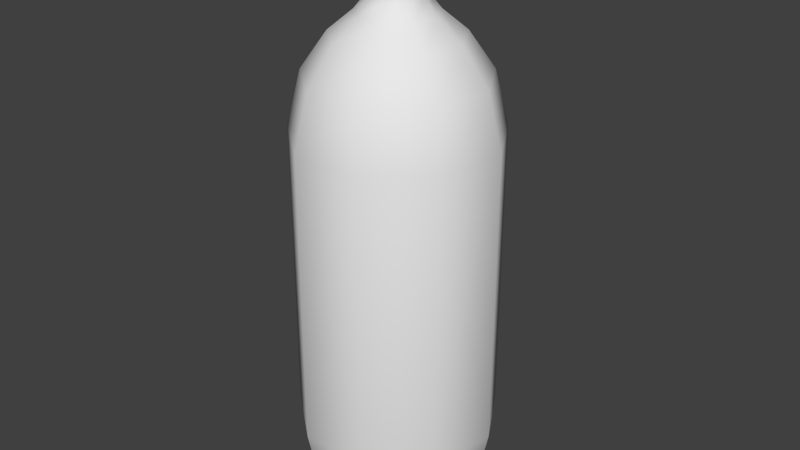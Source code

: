 # Source: coke.blend  (saved by Blender 2.72.0; exported with 4.5.12 LTS)
import bpy
from mathutils import Matrix  # noqa: F401  (used for matrix-valued properties, if any)

bpy.ops.wm.read_factory_settings(use_empty=True)
scene = bpy.context.scene
scene.name = 'Scene'

# ---- collections
col_collection_1 = bpy.data.collections.new('Collection 1'); scene.collection.children.link(col_collection_1)

# ---- world
world_world = bpy.data.worlds.new('World'); scene.world = world_world
world_world.color = (0.05088, 0.05088, 0.05088)
world_world.use_sun_shadow = False
world_world.sun_shadow_jitter_overblur = 0.0
world_world.cycles.sampling_method = 'MANUAL'
world_world.cycles.sample_map_resolution = 256

# ---- meshes
me_circle = bpy.data.meshes.new('Circle')
me_circle.from_pydata([(-4.443e-09, 0.09702, 0.0789), (-0.06236, 0.07432, 0.0789), (-0.09555, 0.01685, 0.0789), (-0.08402, -0.04851, 0.0789), (-0.03318, -0.09117, 0.0789), (0.03318, -0.09117, 0.0789), (0.08402, -0.04851, 0.0789), (0.09555, 0.01685, 0.0789), (0.06236, 0.07432, 0.0789), (-4.443e-09, 0.09702, 0.3639), (-0.06236, 0.07432, 0.3639), (-0.09555, 0.01685, 0.3639), (-0.08402, -0.04851, 0.3639), (-0.03318, -0.09117, 0.3639), (0.03318, -0.09117, 0.3639), (0.08402, -0.04851, 0.3639), (0.09555, 0.01685, 0.3639), (0.06236, 0.07432, 0.3639), (-2.248e-10, 0.02439, 0.4854), (-0.01568, 0.01868, 0.4854), (-0.02402, 0.004235, 0.4854), (-0.02112, -0.01219, 0.4854), (-0.008341, -0.02292, 0.4854), (0.008341, -0.02292, 0.4854), (0.02112, -0.01219, 0.4854), (0.02402, 0.004235, 0.4854), (0.01568, 0.01868, 0.4854), (-2.248e-10, 0.02439, 0.5041), (-0.01568, 0.01868, 0.5041), (-0.02402, 0.004235, 0.5041), (-0.02112, -0.01219, 0.5041), (-0.008341, -0.02292, 0.5041), (0.008341, -0.02292, 0.5041), (0.02112, -0.01219, 0.5041), (0.02402, 0.004235, 0.5041), (0.01568, 0.01868, 0.5041), (-5.147e-10, 0.02938, 0.5052), (-0.01888, 0.0225, 0.5052), (-0.02893, 0.005101, 0.5052), (-0.02544, -0.01469, 0.5052), (-0.01005, -0.02761, 0.5052), (0.01005, -0.02761, 0.5052), (0.02544, -0.01469, 0.5052), (0.02893, 0.005101, 0.5052), (0.01888, 0.0225, 0.5052), (-5.147e-10, 0.02938, 0.5098), (-0.01888, 0.0225, 0.5098), (-0.02893, 0.005101, 0.5098), (-0.02544, -0.01469, 0.5098), (-0.01005, -0.02761, 0.5098), (0.01005, -0.02761, 0.5098), (0.02544, -0.01469, 0.5098), (0.02893, 0.005101, 0.5098), (0.01888, 0.0225, 0.5098), (-3.556e-10, 0.02705, 0.5109), (-0.01738, 0.02072, 0.5109), (-0.02663, 0.004696, 0.5109), (-0.02342, -0.01352, 0.5109), (-0.00925, -0.02541, 0.5109), (0.00925, -0.02541, 0.5109), (0.02342, -0.01352, 0.5109), (0.02663, 0.004696, 0.5109), (0.01738, 0.02072, 0.5109), (-3.556e-10, 0.02705, 0.5421), (-0.01738, 0.02072, 0.5421), (-0.02663, 0.004696, 0.5421), (-0.02342, -0.01352, 0.5421), (-0.00925, -0.02541, 0.5421), (0.00925, -0.02541, 0.5421), (0.02342, -0.01352, 0.5421), (0.02663, 0.004696, 0.5421), (0.01738, 0.02072, 0.5421), (-2.907e-11, 0.01604, 0.5472), (-0.01031, 0.01229, 0.5472), (-0.0158, 0.002785, 0.5472), (-0.01389, -0.00802, 0.5472), (-0.005486, -0.01507, 0.5472), (0.005486, -0.01507, 0.5472), (0.01389, -0.00802, 0.5472), (0.0158, 0.002785, 0.5472), (0.01031, 0.01229, 0.5472), (0.03829, 0.04563, 0.4507), (-1.887e-09, 0.05956, 0.4507), (0.05866, 0.01034, 0.4507), (0.05158, -0.02978, 0.4507), (0.02037, -0.05597, 0.4507), (-0.02037, -0.05597, 0.4507), (-0.05158, -0.02978, 0.4507), (-0.05866, 0.01034, 0.4507), (-0.03829, 0.04563, 0.4507), (0.05392, 0.06426, 0.4156), (0.08261, 0.01457, 0.4156), (0.07265, -0.04194, 0.4156), (0.02869, -0.07883, 0.4156), (-0.02869, -0.07883, 0.4156), (-0.07265, -0.04194, 0.4156), (-0.08261, 0.01457, 0.4156), (-0.05392, 0.06426, 0.4156), (-3.386e-09, 0.08389, 0.4156), (-3.834e-09, 0.08654, 0.02732), (-0.05562, 0.06629, 0.02732), (-0.08522, 0.01503, 0.02732), (-0.07494, -0.04327, 0.02732), (-0.0296, -0.08132, 0.02732), (0.0296, -0.08132, 0.02732), (0.07494, -0.04327, 0.02732), (0.08522, 0.01503, 0.02732), (0.05562, 0.06629, 0.02732), (-2.729e-09, 0.06159, 0.0006837), (-0.03959, 0.04718, 0.0006837), (-0.06065, 0.01069, 0.0006837), (-0.05334, -0.03079, 0.0006837), (-0.02106, -0.05787, 0.0006837), (0.02106, -0.05787, 0.0006837), (0.05334, -0.03079, 0.0006837), (0.06065, 0.01069, 0.0006837), (0.03959, 0.04718, 0.0006837), (-7.333e-10, 0.03668, 0.4699), (0.02358, 0.0281, 0.4699), (0.03613, 0.00637, 0.4699), (0.03177, -0.01834, 0.4699), (0.01255, -0.03447, 0.4699), (-0.01255, -0.03447, 0.4699), (-0.03177, -0.01834, 0.4699), (-0.03613, 0.00637, 0.4699), (-0.02358, 0.0281, 0.4699)], [], [(8, 0, 9, 17), (7, 8, 17, 16), (6, 7, 16, 15), (5, 6, 15, 14), (4, 5, 14, 13), (3, 4, 13, 12), (2, 3, 12, 11), (1, 2, 11, 10), (0, 1, 10, 9), (118, 117, 18, 26), (119, 118, 26, 25), (120, 119, 25, 24), (121, 120, 24, 23), (122, 121, 23, 22), (123, 122, 22, 21), (124, 123, 21, 20), (125, 124, 20, 19), (117, 125, 19, 18), (26, 18, 27, 35), (25, 26, 35, 34), (24, 25, 34, 33), (23, 24, 33, 32), (22, 23, 32, 31), (21, 22, 31, 30), (20, 21, 30, 29), (19, 20, 29, 28), (18, 19, 28, 27), (35, 27, 36, 44), (34, 35, 44, 43), (33, 34, 43, 42), (32, 33, 42, 41), (31, 32, 41, 40), (30, 31, 40, 39), (29, 30, 39, 38), (28, 29, 38, 37), (27, 28, 37, 36), (44, 36, 45, 53), (43, 44, 53, 52), (42, 43, 52, 51), (41, 42, 51, 50), (40, 41, 50, 49), (39, 40, 49, 48), (38, 39, 48, 47), (37, 38, 47, 46), (36, 37, 46, 45), (53, 45, 54, 62), (52, 53, 62, 61), (51, 52, 61, 60), (50, 51, 60, 59), (49, 50, 59, 58), (48, 49, 58, 57), (47, 48, 57, 56), (46, 47, 56, 55), (45, 46, 55, 54), (62, 54, 63, 71), (61, 62, 71, 70), (60, 61, 70, 69), (59, 60, 69, 68), (58, 59, 68, 67), (57, 58, 67, 66), (56, 57, 66, 65), (55, 56, 65, 64), (54, 55, 64, 63), (71, 63, 72, 80), (70, 71, 80, 79), (69, 70, 79, 78), (68, 69, 78, 77), (67, 68, 77, 76), (66, 67, 76, 75), (65, 66, 75, 74), (64, 65, 74, 73), (63, 64, 73, 72), (73, 74, 75, 76, 77, 78, 79, 80, 72), (90, 98, 82, 81), (91, 90, 81, 83), (92, 91, 83, 84), (93, 92, 84, 85), (94, 93, 85, 86), (95, 94, 86, 87), (96, 95, 87, 88), (97, 96, 88, 89), (98, 97, 89, 82), (17, 9, 98, 90), (16, 17, 90, 91), (15, 16, 91, 92), (14, 15, 92, 93), (13, 14, 93, 94), (12, 13, 94, 95), (11, 12, 95, 96), (10, 11, 96, 97), (9, 10, 97, 98), (0, 8, 107, 99), (8, 7, 106, 107), (7, 6, 105, 106), (6, 5, 104, 105), (5, 4, 103, 104), (4, 3, 102, 103), (3, 2, 101, 102), (2, 1, 100, 101), (1, 0, 99, 100), (99, 107, 116, 108), (107, 106, 115, 116), (106, 105, 114, 115), (105, 104, 113, 114), (104, 103, 112, 113), (103, 102, 111, 112), (102, 101, 110, 111), (101, 100, 109, 110), (100, 99, 108, 109), (109, 108, 116, 115, 114, 113, 112, 111, 110), (81, 82, 117, 118), (83, 81, 118, 119), (84, 83, 119, 120), (85, 84, 120, 121), (86, 85, 121, 122), (87, 86, 122, 123), (88, 87, 123, 124), (89, 88, 124, 125), (82, 89, 125, 117)])
me_circle.polygons.foreach_set('use_smooth', [True] * 119)
_uv = me_circle.uv_layers.new(name='UVMap')
_uv.uv.foreach_set('vector', [0.7793, 0.1625, 0.5003, 0.1625, 0.5003, 0.6656, 0.7793, 0.6656, 0.9277, 0.1625, 0.7793, 0.1625, 0.7793, 0.6656, 0.9277, 0.6656, 0.8762, 0.1625, 0.9277, 0.1625, 0.9277, 0.6656, 0.8762, 0.6656, 0.6488, 0.1625, 0.8762, 0.1625, 0.8762, 0.6656, 0.6488, 0.6656, 0.3519, 0.1625, 0.6488, 0.1625, 0.6488, 0.6656, 0.3519, 0.6656, 0.1244, 0.1625, 0.3519, 0.1625, 0.3519, 0.6656, 0.1244, 0.6656, 0.07287, 0.1625, 0.1244, 0.1625, 0.1244, 0.6656, 0.07287, 0.6656, 0.2213, 0.1625, 0.07287, 0.1625, 0.07287, 0.6656, 0.2213, 0.6656, 0.5003, 0.1625, 0.2213, 0.1625, 0.2213, 0.6656, 0.5003, 0.6656, 0.6058, 0.8526, 0.5003, 0.8526, 0.5003, 0.8799, 0.5704, 0.8799, 0.6619, 0.8526, 0.6058, 0.8526, 0.5704, 0.8799, 0.6077, 0.8799, 0.6424, 0.8526, 0.6619, 0.8526, 0.6077, 0.8799, 0.5948, 0.8799, 0.5564, 0.8526, 0.6424, 0.8526, 0.5948, 0.8799, 0.5376, 0.8799, 0.4442, 0.8526, 0.5564, 0.8526, 0.5376, 0.8799, 0.463, 0.8799, 0.3582, 0.8526, 0.4442, 0.8526, 0.463, 0.8799, 0.4058, 0.8799, 0.3387, 0.8526, 0.3582, 0.8526, 0.4058, 0.8799, 0.3929, 0.8799, 0.3948, 0.8526, 0.3387, 0.8526, 0.3929, 0.8799, 0.4302, 0.8799, 0.5003, 0.8526, 0.3948, 0.8526, 0.4302, 0.8799, 0.5003, 0.8799, 0.5704, 0.8799, 0.5003, 0.8799, 0.5003, 0.9129, 0.5704, 0.9129, 0.6077, 0.8799, 0.5704, 0.8799, 0.5704, 0.9129, 0.6077, 0.9129, 0.5948, 0.8799, 0.6077, 0.8799, 0.6077, 0.9129, 0.5948, 0.9129, 0.5376, 0.8799, 0.5948, 0.8799, 0.5948, 0.9129, 0.5376, 0.9129, 0.463, 0.8799, 0.5376, 0.8799, 0.5376, 0.9129, 0.463, 0.9129, 0.4058, 0.8799, 0.463, 0.8799, 0.463, 0.9129, 0.4058, 0.9129, 0.3929, 0.8799, 0.4058, 0.8799, 0.4058, 0.9129, 0.3929, 0.9129, 0.4302, 0.8799, 0.3929, 0.8799, 0.3929, 0.9129, 0.4302, 0.9129, 0.5003, 0.8799, 0.4302, 0.8799, 0.4302, 0.9129, 0.5003, 0.9129, 0.5704, 0.9129, 0.5003, 0.9129, 0.5003, 0.9149, 0.5848, 0.9149, 0.6077, 0.9129, 0.5704, 0.9129, 0.5848, 0.9149, 0.6297, 0.9149, 0.5948, 0.9129, 0.6077, 0.9129, 0.6297, 0.9149, 0.6141, 0.9149, 0.5376, 0.9129, 0.5948, 0.9129, 0.6141, 0.9149, 0.5453, 0.9149, 0.463, 0.9129, 0.5376, 0.9129, 0.5453, 0.9149, 0.4554, 0.9149, 0.4058, 0.9129, 0.463, 0.9129, 0.4554, 0.9149, 0.3865, 0.9149, 0.3929, 0.9129, 0.4058, 0.9129, 0.3865, 0.9149, 0.3709, 0.9149, 0.4302, 0.9129, 0.3929, 0.9129, 0.3709, 0.9149, 0.4158, 0.9149, 0.5003, 0.9129, 0.4302, 0.9129, 0.4158, 0.9149, 0.5003, 0.9149, 0.5848, 0.9149, 0.5003, 0.9149, 0.5003, 0.9229, 0.5848, 0.9229, 0.6297, 0.9149, 0.5848, 0.9149, 0.5848, 0.9229, 0.6297, 0.9229, 0.6141, 0.9149, 0.6297, 0.9149, 0.6297, 0.9229, 0.6141, 0.9229, 0.5453, 0.9149, 0.6141, 0.9149, 0.6141, 0.9229, 0.5453, 0.9229, 0.4554, 0.9149, 0.5453, 0.9149, 0.5453, 0.9229, 0.4554, 0.9229, 0.3865, 0.9149, 0.4554, 0.9149, 0.4554, 0.9229, 0.3865, 0.9229, 0.3709, 0.9149, 0.3865, 0.9149, 0.3865, 0.9229, 0.3709, 0.9229, 0.4158, 0.9149, 0.3709, 0.9149, 0.3709, 0.9229, 0.4158, 0.9229, 0.5003, 0.9149, 0.4158, 0.9149, 0.4158, 0.9229, 0.5003, 0.9229, 0.5848, 0.9229, 0.5003, 0.9229, 0.5003, 0.9249, 0.5781, 0.9249, 0.6297, 0.9229, 0.5848, 0.9229, 0.5781, 0.9249, 0.6195, 0.9249, 0.6141, 0.9229, 0.6297, 0.9229, 0.6195, 0.9249, 0.6051, 0.9249, 0.5453, 0.9229, 0.6141, 0.9229, 0.6051, 0.9249, 0.5417, 0.9249, 0.4554, 0.9229, 0.5453, 0.9229, 0.5417, 0.9249, 0.4589, 0.9249, 0.3865, 0.9229, 0.4554, 0.9229, 0.4589, 0.9249, 0.3955, 0.9249, 0.3709, 0.9229, 0.3865, 0.9229, 0.3955, 0.9249, 0.3812, 0.9249, 0.4158, 0.9229, 0.3709, 0.9229, 0.3812, 0.9249, 0.4225, 0.9249, 0.5003, 0.9229, 0.4158, 0.9229, 0.4225, 0.9249, 0.5003, 0.9249, 0.5781, 0.9249, 0.5003, 0.9249, 0.5003, 0.9799, 0.5781, 0.9799, 0.6195, 0.9249, 0.5781, 0.9249, 0.5781, 0.9799, 0.6195, 0.9799, 0.6051, 0.9249, 0.6195, 0.9249, 0.6195, 0.9799, 0.6051, 0.9799, 0.5417, 0.9249, 0.6051, 0.9249, 0.6051, 0.9799, 0.5417, 0.9799, 0.4589, 0.9249, 0.5417, 0.9249, 0.5417, 0.9799, 0.4589, 0.9799, 0.3955, 0.9249, 0.4589, 0.9249, 0.4589, 0.9799, 0.3955, 0.9799, 0.3812, 0.9249, 0.3955, 0.9249, 0.3955, 0.9799, 0.3812, 0.9799, 0.4225, 0.9249, 0.3812, 0.9249, 0.3812, 0.9799, 0.4225, 0.9799, 0.5003, 0.9249, 0.4225, 0.9249, 0.4225, 0.9799, 0.5003, 0.9799, 0.5781, 0.9799, 0.5003, 0.9799, 0.5003, 0.9889, 0.5464, 0.9889, 0.6195, 0.9799, 0.5781, 0.9799, 0.5464, 0.9889, 0.571, 0.9889, 0.6051, 0.9799, 0.6195, 0.9799, 0.571, 0.9889, 0.5624, 0.9889, 0.5417, 0.9799, 0.6051, 0.9799, 0.5624, 0.9889, 0.5248, 0.9889, 0.4589, 0.9799, 0.5417, 0.9799, 0.5248, 0.9889, 0.4758, 0.9889, 0.3955, 0.9799, 0.4589, 0.9799, 0.4758, 0.9889, 0.4382, 0.9889, 0.3812, 0.9799, 0.3955, 0.9799, 0.4382, 0.9889, 0.4296, 0.9889, 0.4225, 0.9799, 0.3812, 0.9799, 0.4296, 0.9889, 0.4542, 0.9889, 0.5003, 0.9799, 0.4225, 0.9799, 0.4542, 0.9889, 0.5003, 0.9889, 0.4542, 0.9889, 0.4296, 0.9889, 0.4382, 0.9889, 0.4758, 0.9889, 0.5248, 0.9889, 0.5624, 0.9889, 0.571, 0.9889, 0.5464, 0.9889, 0.5003, 0.9889, 0.7415, 0.7567, 0.5003, 0.7567, 0.5003, 0.8187, 0.6716, 0.8187, 0.8699, 0.7567, 0.7415, 0.7567, 0.6716, 0.8187, 0.7627, 0.8187, 0.8253, 0.7567, 0.8699, 0.7567, 0.7627, 0.8187, 0.7311, 0.8187, 0.6287, 0.7567, 0.8253, 0.7567, 0.7311, 0.8187, 0.5914, 0.8187, 0.372, 0.7567, 0.6287, 0.7567, 0.5914, 0.8187, 0.4092, 0.8187, 0.1753, 0.7567, 0.372, 0.7567, 0.4092, 0.8187, 0.2695, 0.8187, 0.1307, 0.7567, 0.1753, 0.7567, 0.2695, 0.8187, 0.2379, 0.8187, 0.2591, 0.7567, 0.1307, 0.7567, 0.2379, 0.8187, 0.329, 0.8187, 0.5003, 0.7567, 0.2591, 0.7567, 0.329, 0.8187, 0.5003, 0.8187, 0.7793, 0.6656, 0.5003, 0.6656, 0.5003, 0.7567, 0.7415, 0.7567, 0.9277, 0.6656, 0.7793, 0.6656, 0.7415, 0.7567, 0.8699, 0.7567, 0.8762, 0.6656, 0.9277, 0.6656, 0.8699, 0.7567, 0.8253, 0.7567, 0.6488, 0.6656, 0.8762, 0.6656, 0.8253, 0.7567, 0.6287, 0.7567, 0.3519, 0.6656, 0.6488, 0.6656, 0.6287, 0.7567, 0.372, 0.7567, 0.1244, 0.6656, 0.3519, 0.6656, 0.372, 0.7567, 0.1753, 0.7567, 0.07287, 0.6656, 0.1244, 0.6656, 0.1753, 0.7567, 0.1307, 0.7567, 0.2213, 0.6656, 0.07287, 0.6656, 0.1307, 0.7567, 0.2591, 0.7567, 0.5003, 0.6656, 0.2213, 0.6656, 0.2591, 0.7567, 0.5003, 0.7567, 0.5003, 0.1625, 0.7793, 0.1625, 0.7491, 0.07151, 0.5003, 0.07151, 0.7793, 0.1625, 0.9277, 0.1625, 0.8815, 0.07151, 0.7491, 0.07151, 0.9277, 0.1625, 0.8762, 0.1625, 0.8356, 0.07151, 0.8815, 0.07151, 0.8762, 0.1625, 0.6488, 0.1625, 0.6327, 0.07151, 0.8356, 0.07151, 0.6488, 0.1625, 0.3519, 0.1625, 0.3679, 0.07151, 0.6327, 0.07151, 0.3519, 0.1625, 0.1244, 0.1625, 0.165, 0.07151, 0.3679, 0.07151, 0.1244, 0.1625, 0.07287, 0.1625, 0.1191, 0.07151, 0.165, 0.07151, 0.07287, 0.1625, 0.2213, 0.1625, 0.2515, 0.07151, 0.1191, 0.07151, 0.2213, 0.1625, 0.5003, 0.1625, 0.5003, 0.07151, 0.2515, 0.07151, 0.5003, 0.07151, 0.7491, 0.07151, 0.6774, 0.0245, 0.5003, 0.0245, 0.7491, 0.07151, 0.8815, 0.07151, 0.7716, 0.0245, 0.6774, 0.0245, 0.8815, 0.07151, 0.8356, 0.07151, 0.7389, 0.0245, 0.7716, 0.0245, 0.8356, 0.07151, 0.6327, 0.07151, 0.5945, 0.0245, 0.7389, 0.0245, 0.6327, 0.07151, 0.3679, 0.07151, 0.4061, 0.0245, 0.5945, 0.0245, 0.3679, 0.07151, 0.165, 0.07151, 0.2617, 0.0245, 0.4061, 0.0245, 0.165, 0.07151, 0.1191, 0.07151, 0.229, 0.0245, 0.2617, 0.0245, 0.1191, 0.07151, 0.2515, 0.07151, 0.3232, 0.0245, 0.229, 0.0245, 0.2515, 0.07151, 0.5003, 0.07151, 0.5003, 0.0245, 0.3232, 0.0245, 0.3232, 0.0245, 0.5003, 0.0245, 0.6774, 0.0245, 0.7716, 0.0245, 0.7389, 0.0245, 0.5945, 0.0245, 0.4061, 0.0245, 0.2617, 0.0245, 0.229, 0.0245, 0.6716, 0.8187, 0.5003, 0.8187, 0.5003, 0.8526, 0.6058, 0.8526, 0.7627, 0.8187, 0.6716, 0.8187, 0.6058, 0.8526, 0.6619, 0.8526, 0.7311, 0.8187, 0.7627, 0.8187, 0.6619, 0.8526, 0.6424, 0.8526, 0.5914, 0.8187, 0.7311, 0.8187, 0.6424, 0.8526, 0.5564, 0.8526, 0.4092, 0.8187, 0.5914, 0.8187, 0.5564, 0.8526, 0.4442, 0.8526, 0.2695, 0.8187, 0.4092, 0.8187, 0.4442, 0.8526, 0.3582, 0.8526, 0.2379, 0.8187, 0.2695, 0.8187, 0.3582, 0.8526, 0.3387, 0.8526, 0.329, 0.8187, 0.2379, 0.8187, 0.3387, 0.8526, 0.3948, 0.8526, 0.5003, 0.8187, 0.329, 0.8187, 0.3948, 0.8526, 0.5003, 0.8526])
me_circle.use_remesh_preserve_volume = False
me_circle.use_remesh_preserve_attributes = False
me_circle.use_mirror_vertex_groups = False
me_circle.update()

# ---- objects
ob_circle = bpy.data.objects.new('Circle', me_circle)

# ---- transforms, parenting, visibility, modifiers, constraints
ob_circle.location = (0.0, 0.0, 0.0)
ob_circle.lineart.crease_threshold = 0.0

# ---- collection membership
col_collection_1.objects.link(ob_circle)

# ---- scene / render settings (as saved in the file)
scene.frame_start = 1; scene.frame_end = 250; scene.frame_set(0)
scene.render.engine = 'BLENDER_EEVEE_NEXT'
scene.render.resolution_percentage = 50
scene.render.dither_intensity = 0.0
scene.cycles.use_denoising = False
scene.cycles.samples = 10
scene.cycles.sampling_pattern = 'TABULATED_SOBOL'
scene.cycles.light_sampling_threshold = 0.0
scene.cycles.use_adaptive_sampling = False
scene.cycles.use_light_tree = False
scene.cycles.blur_glossy = 0.0
scene.cycles.pixel_filter_type = 'GAUSSIAN'
scene.cycles.sample_clamp_indirect = 0.0
scene.view_settings.view_transform = 'Standard'
bpy.context.view_layer.update()

# ---- added for rendering (the .blend has no active camera and no usable light): camera, sun
cam_auto = bpy.data.cameras.new('AutoCamera')
cam_auto.lens = 50.0
cam_auto.sensor_width = 36.0
cam_auto.clip_end = 1000.0
ob_auto_camera = bpy.data.objects.new('AutoCamera', cam_auto)
scene.collection.objects.link(ob_auto_camera)
ob_auto_camera.location = (0.563229, -0.672949, 0.724507)
ob_auto_camera.rotation_euler = (1.09748, -7.21219e-08, 0.694738)
scene.camera = ob_auto_camera
light_auto_sun = bpy.data.lights.new('AutoSun', 'SUN')
light_auto_sun.energy = 3.0
light_auto_sun.angle = 0.0523599
ob_auto_sun = bpy.data.objects.new('AutoSun', light_auto_sun)
scene.collection.objects.link(ob_auto_sun)
ob_auto_sun.rotation_euler = (0.872665, 0.174533, 0.523599)
bpy.context.view_layer.update()
